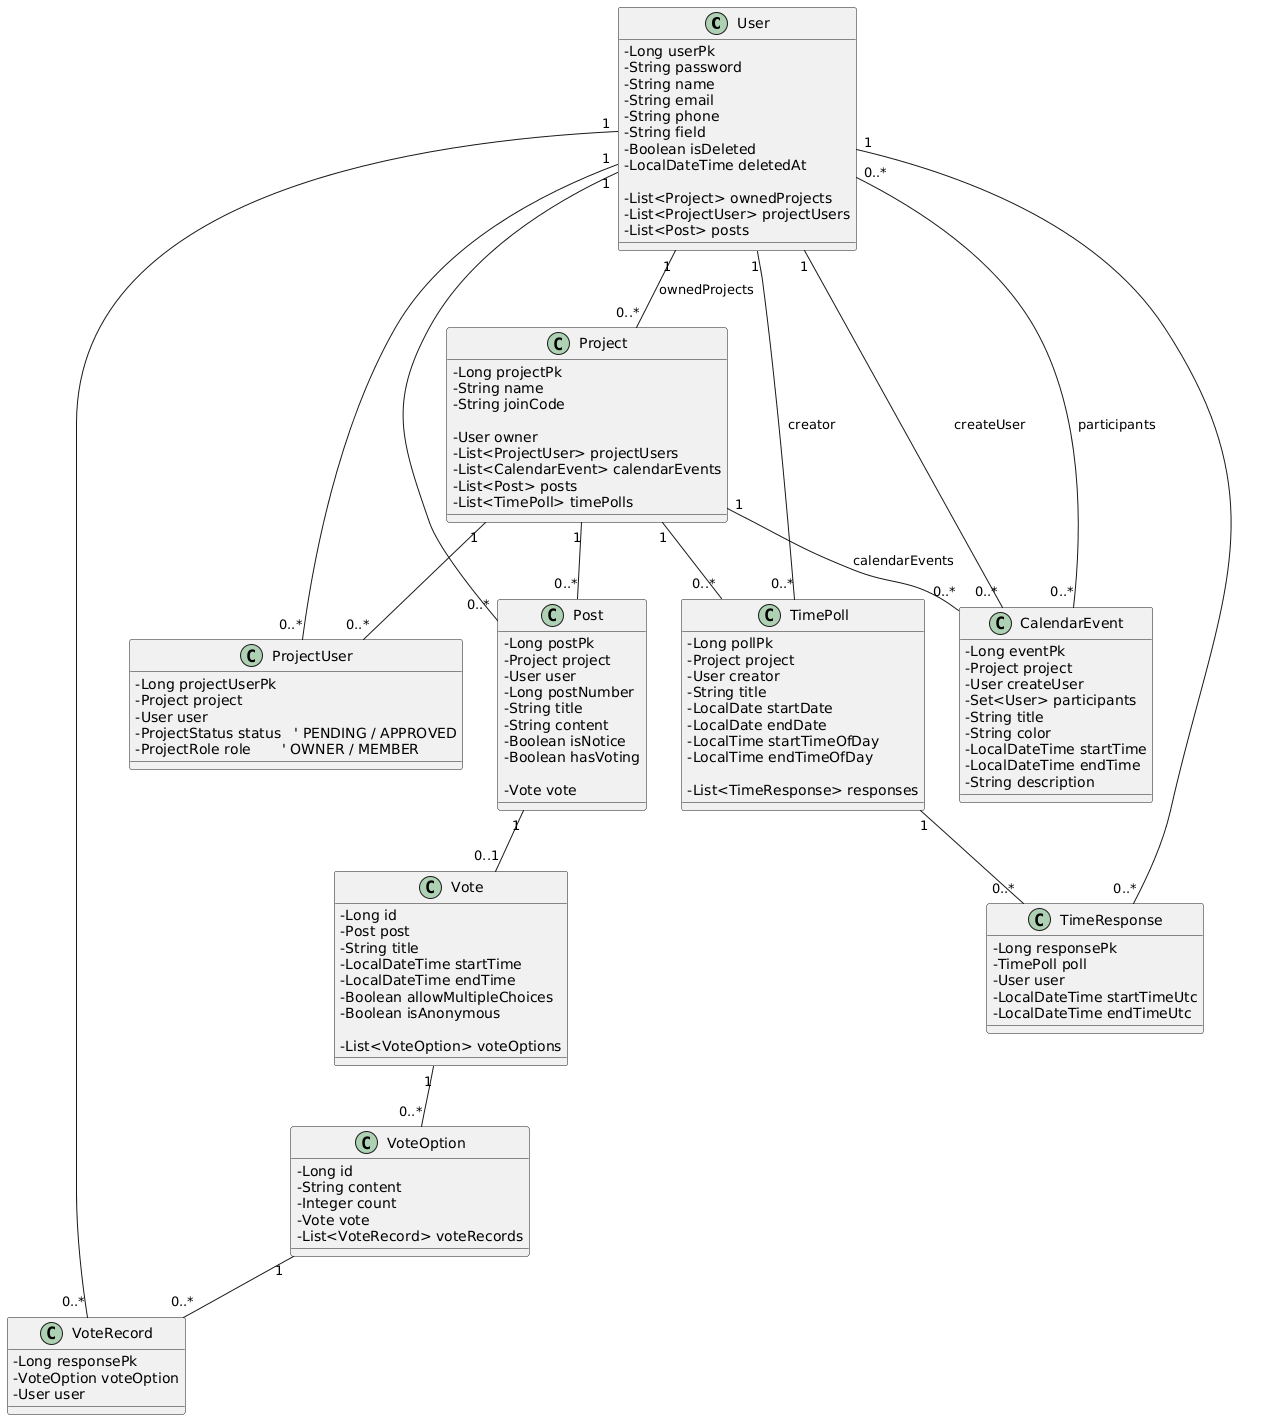

The diagram above was rendered by PlantUML. Its source (embedded in the PNG):
@startuml
skinparam classAttributeIconSize 0
skinparam fontsize 12

' =====================
' Class definitions
' =====================

class User {
  - Long userPk
  - String password
  - String name
  - String email
  - String phone
  - String field
  - Boolean isDeleted
  - LocalDateTime deletedAt

  - List<Project> ownedProjects
  - List<ProjectUser> projectUsers
  - List<Post> posts
}

class Project {
  - Long projectPk
  - String name
  - String joinCode

  - User owner
  - List<ProjectUser> projectUsers
  - List<CalendarEvent> calendarEvents
  - List<Post> posts
  - List<TimePoll> timePolls
}

class ProjectUser {
  - Long projectUserPk
  - Project project
  - User user
  - ProjectStatus status   ' PENDING / APPROVED
  - ProjectRole role       ' OWNER / MEMBER
}

class Post {
  - Long postPk
  - Project project
  - User user
  - Long postNumber
  - String title
  - String content
  - Boolean isNotice
  - Boolean hasVoting

  - Vote vote
}

class Vote {
  - Long id
  - Post post
  - String title
  - LocalDateTime startTime
  - LocalDateTime endTime
  - Boolean allowMultipleChoices
  - Boolean isAnonymous

  - List<VoteOption> voteOptions
}

class VoteOption {
  - Long id
  - String content
  - Integer count
  - Vote vote
  - List<VoteRecord> voteRecords
}

class VoteRecord {
  - Long responsePk
  - VoteOption voteOption
  - User user
}

class CalendarEvent {
  - Long eventPk
  - Project project
  - User createUser
  - Set<User> participants
  - String title
  - String color
  - LocalDateTime startTime
  - LocalDateTime endTime
  - String description
}

class TimePoll {
  - Long pollPk
  - Project project
  - User creator
  - String title
  - LocalDate startDate
  - LocalDate endDate
  - LocalTime startTimeOfDay
  - LocalTime endTimeOfDay

  - List<TimeResponse> responses
}

class TimeResponse {
  - Long responsePk
  - TimePoll poll
  - User user
  - LocalDateTime startTimeUtc
  - LocalDateTime endTimeUtc
}


' =====================
' Associations
' =====================

' User - Project (owner)
User "1" -- "0..*" Project : ownedProjects

' User - ProjectUser
User "1" -- "0..*" ProjectUser
Project "1" -- "0..*" ProjectUser

' User/Project - Post
Project "1" -- "0..*" Post
User "1" -- "0..*" Post

' Post - Vote
Post "1" -- "0..1" Vote
Vote "1" -- "0..*" VoteOption
VoteOption "1" -- "0..*" VoteRecord
User "1" -- "0..*" VoteRecord

' Project - CalendarEvent
Project "1" -- "0..*" CalendarEvent : calendarEvents
User "1" -- "0..*" CalendarEvent : createUser

' CalendarEvent - User (participants, N:M)
User "0..*" -- "0..*" CalendarEvent : participants

' Project - TimePoll
Project "1" -- "0..*" TimePoll
User "1" -- "0..*" TimePoll : creator

' TimePoll - TimeResponse
TimePoll "1" -- "0..*" TimeResponse
User "1" -- "0..*" TimeResponse
@enduml